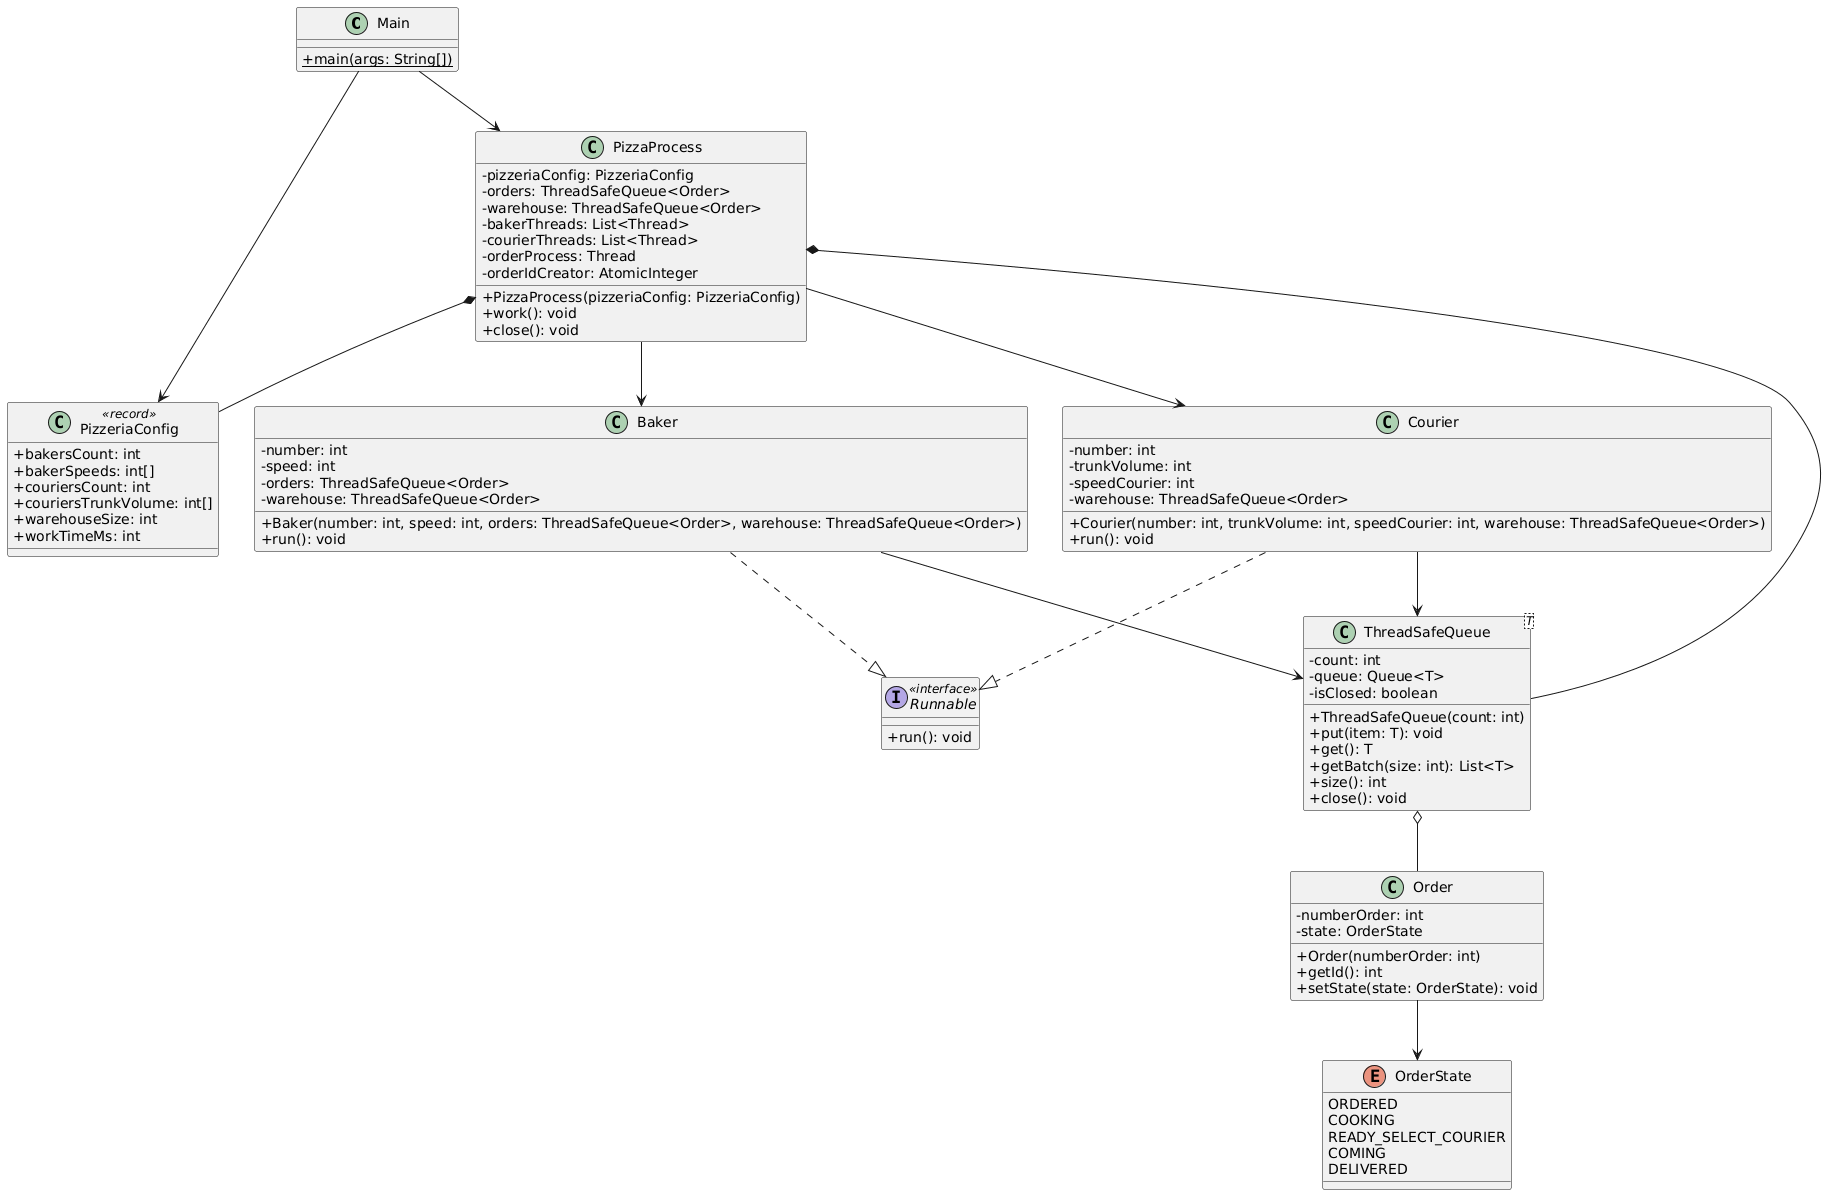

The diagram above was rendered by PlantUML. Its source (embedded in the PNG):
@startuml
skinparam classAttributeIconSize 0

class Main {
    + {static} main(args: String[])
}

class PizzeriaConfig <<record>> {
    + bakersCount: int
    + bakerSpeeds: int[]
    + couriersCount: int
    + couriersTrunkVolume: int[]
    + warehouseSize: int
    + workTimeMs: int
}

class PizzaProcess {
    - pizzeriaConfig: PizzeriaConfig
    - orders: ThreadSafeQueue<Order>
    - warehouse: ThreadSafeQueue<Order>
    - bakerThreads: List<Thread>
    - courierThreads: List<Thread>
    - orderProcess: Thread
    - orderIdCreator: AtomicInteger
    + PizzaProcess(pizzeriaConfig: PizzeriaConfig)
    + work(): void
    + close(): void
}

class ThreadSafeQueue<T> {
    - count: int
    - queue: Queue<T>
    - isClosed: boolean
    + ThreadSafeQueue(count: int)
    + put(item: T): void
    + get(): T
    + getBatch(size: int): List<T>
    + size(): int
    + close(): void
}

class Order {
    - numberOrder: int
    - state: OrderState
    + Order(numberOrder: int)
    + getId(): int
    + setState(state: OrderState): void
}

enum OrderState {
    ORDERED
    COOKING
    READY_SELECT_COURIER
    COMING
    DELIVERED
}

interface Runnable <<interface>> {
    + run(): void
}

class Baker {
    - number: int
    - speed: int
    - orders: ThreadSafeQueue<Order>
    - warehouse: ThreadSafeQueue<Order>
    + Baker(number: int, speed: int, orders: ThreadSafeQueue<Order>, warehouse: ThreadSafeQueue<Order>)
    + run(): void
}

class Courier {
    - number: int
    - trunkVolume: int
    - speedCourier: int
    - warehouse: ThreadSafeQueue<Order>
    + Courier(number: int, trunkVolume: int, speedCourier: int, warehouse: ThreadSafeQueue<Order>)
    + run(): void
}

' 1. Ассоциация (Association)
Main --> PizzaProcess
Main --> PizzeriaConfig
PizzaProcess --> Baker
PizzaProcess --> Courier
Baker --> ThreadSafeQueue
Courier --> ThreadSafeQueue
Order --> OrderState

' 2. Композиция и Агрегация (Composition & Aggregation)
PizzaProcess *-- PizzeriaConfig
PizzaProcess *-- ThreadSafeQueue
ThreadSafeQueue o-- Order

' 3. Наследование / Реализация интерфейса (Realization)
Baker ..|> Runnable
Courier ..|> Runnable
@enduml